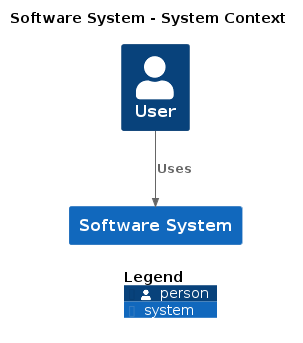

The diagram above was rendered by PlantUML. Its source (embedded in the PNG):
@startuml
set separator none
title Software System - System Context

top to bottom direction

!include <C4/C4>
!include <C4/C4_Context>

Person(User, "User", $descr="", $tags="", $link="")
System(SoftwareSystem, "Software System", $descr="", $tags="", $link="")

Rel(User, SoftwareSystem, "Uses", $techn="", $tags="", $link="")

SHOW_LEGEND(true)
@enduml